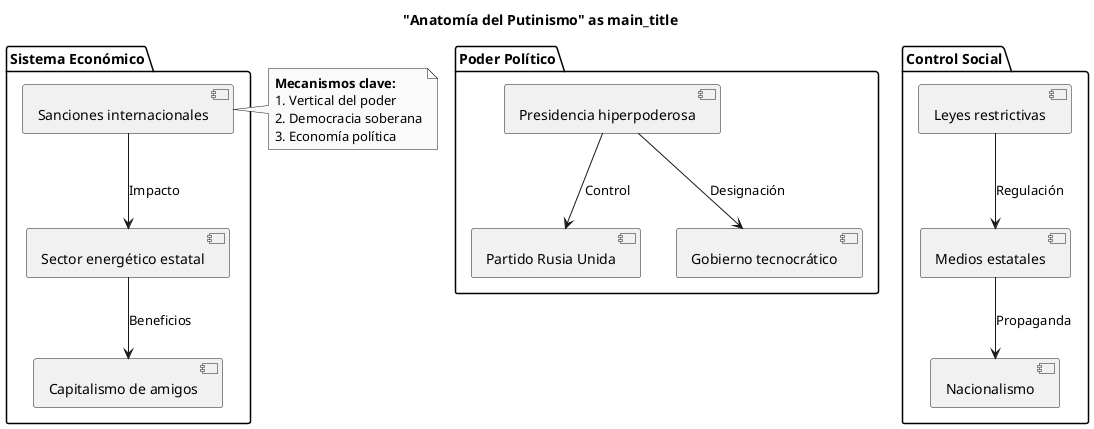

The diagram above was rendered by PlantUML. Its source (embedded in the PNG):
@startuml
skinparam monochrome true
skinparam defaultFontName Helvetica
skinparam shadowing false

title "Anatomía del Putinismo" as main_title

package "Poder Político" as poder {
  [Presidencia hiperpoderosa] as presidencia
  [Partido Rusia Unida] as partido
  [Gobierno tecnocrático] as gobierno
}

package "Control Social" as control {
  [Medios estatales] as medios
  [Leyes restrictivas] as leyes
  [Nacionalismo] as nacionalismo
}

package "Sistema Económico" as economia {
  [Capitalismo de amigos] as amigos
  [Sector energético estatal] as energia
  [Sanciones internacionales] as sanciones
}

presidencia --> partido : Control
presidencia --> gobierno : Designación
medios --> nacionalismo : Propaganda
leyes --> medios : Regulación
energia --> amigos : Beneficios
sanciones --> energia : Impacto

note right
  **Mecanismos clave:**
  1. Vertical del poder
  2. Democracia soberana
  3. Economía política
end note

@enduml